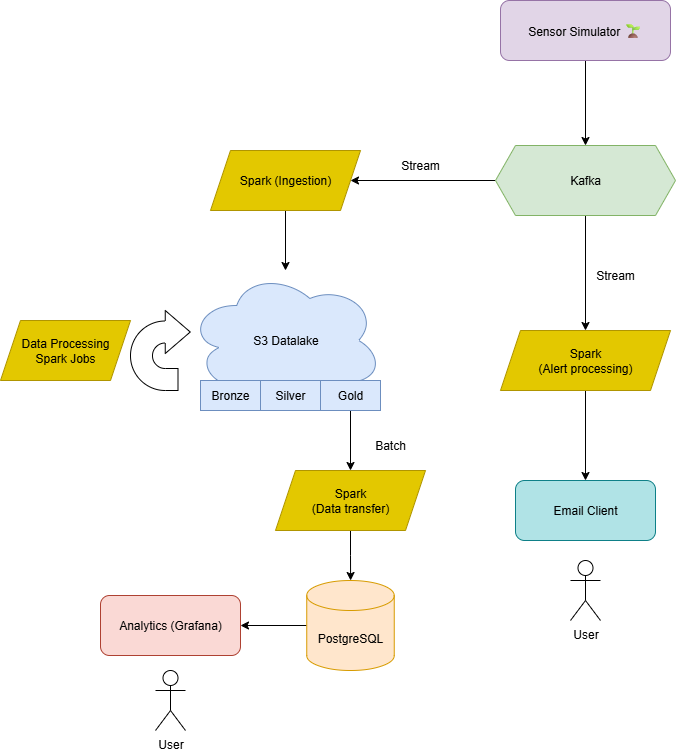

The diagram above was exported from draw.io. Its source (the exported page's mxGraphModel, read from the mxfile embedded in the PNG):
<mxGraphModel dx="2276" dy="743" grid="1" gridSize="10" guides="1" tooltips="1" connect="1" arrows="1" fold="1" page="1" pageScale="1" pageWidth="850" pageHeight="1100" math="0" shadow="0">
  <root>
    <mxCell id="0" />
    <mxCell id="1" parent="0" />
    <mxCell id="Jcm5BvLMkVULDOcQ-bq4-2" style="edgeStyle=orthogonalEdgeStyle;rounded=0;orthogonalLoop=1;jettySize=auto;html=1;" edge="1" parent="1" source="EnEFEG4lw8blLNp3SXKp-1" target="Jcm5BvLMkVULDOcQ-bq4-1">
      <mxGeometry relative="1" as="geometry" />
    </mxCell>
    <mxCell id="EnEFEG4lw8blLNp3SXKp-1" value="Sensor Simulator&amp;nbsp;&lt;span style=&quot;font-size: 14px; color: rgb(202, 211, 245); font-family: -apple-system, BlinkMacSystemFont, &amp;quot;Segoe WPC&amp;quot;, &amp;quot;Segoe UI&amp;quot;, system-ui, Ubuntu, &amp;quot;Droid Sans&amp;quot;, sans-serif; text-align: start; background-color: transparent;&quot;&gt;🌱&lt;/span&gt;" style="rounded=1;whiteSpace=wrap;html=1;fillColor=#e1d5e7;strokeColor=#9673a6;" parent="1" vertex="1">
      <mxGeometry x="490" y="70" width="170" height="60" as="geometry" />
    </mxCell>
    <mxCell id="Jcm5BvLMkVULDOcQ-bq4-4" style="edgeStyle=orthogonalEdgeStyle;rounded=0;orthogonalLoop=1;jettySize=auto;html=1;entryX=1;entryY=0.5;entryDx=0;entryDy=0;" edge="1" parent="1" source="Jcm5BvLMkVULDOcQ-bq4-1" target="Jcm5BvLMkVULDOcQ-bq4-3">
      <mxGeometry relative="1" as="geometry" />
    </mxCell>
    <mxCell id="Jcm5BvLMkVULDOcQ-bq4-12" value="" style="edgeStyle=orthogonalEdgeStyle;rounded=0;orthogonalLoop=1;jettySize=auto;html=1;" edge="1" parent="1" source="Jcm5BvLMkVULDOcQ-bq4-1" target="Jcm5BvLMkVULDOcQ-bq4-11">
      <mxGeometry relative="1" as="geometry" />
    </mxCell>
    <mxCell id="Jcm5BvLMkVULDOcQ-bq4-1" value="Kafka" style="shape=hexagon;perimeter=hexagonPerimeter2;whiteSpace=wrap;html=1;fixedSize=1;fillColor=#d5e8d4;strokeColor=#82b366;" vertex="1" parent="1">
      <mxGeometry x="485" y="215" width="180" height="70" as="geometry" />
    </mxCell>
    <mxCell id="Jcm5BvLMkVULDOcQ-bq4-39" value="" style="edgeStyle=orthogonalEdgeStyle;rounded=0;orthogonalLoop=1;jettySize=auto;html=1;" edge="1" parent="1" source="Jcm5BvLMkVULDOcQ-bq4-3" target="Jcm5BvLMkVULDOcQ-bq4-17">
      <mxGeometry relative="1" as="geometry" />
    </mxCell>
    <mxCell id="Jcm5BvLMkVULDOcQ-bq4-3" value="Spark (Ingestion)" style="shape=parallelogram;perimeter=parallelogramPerimeter;whiteSpace=wrap;html=1;fixedSize=1;fillColor=#e3c800;fontColor=#000000;strokeColor=#B09500;" vertex="1" parent="1">
      <mxGeometry x="200" y="220" width="150" height="60" as="geometry" />
    </mxCell>
    <mxCell id="Jcm5BvLMkVULDOcQ-bq4-33" value="" style="edgeStyle=orthogonalEdgeStyle;rounded=0;orthogonalLoop=1;jettySize=auto;html=1;" edge="1" parent="1" source="Jcm5BvLMkVULDOcQ-bq4-7" target="Jcm5BvLMkVULDOcQ-bq4-25">
      <mxGeometry relative="1" as="geometry" />
    </mxCell>
    <mxCell id="Jcm5BvLMkVULDOcQ-bq4-7" value="Spark&lt;div&gt;(Data transfer)&lt;/div&gt;" style="shape=parallelogram;perimeter=parallelogramPerimeter;whiteSpace=wrap;html=1;fixedSize=1;fillColor=#e3c800;fontColor=#000000;strokeColor=#B09500;" vertex="1" parent="1">
      <mxGeometry x="265" y="540" width="150" height="60" as="geometry" />
    </mxCell>
    <mxCell id="Jcm5BvLMkVULDOcQ-bq4-9" value="Analytics (Grafana)" style="rounded=1;whiteSpace=wrap;html=1;fillColor=#fad9d5;strokeColor=#ae4132;" vertex="1" parent="1">
      <mxGeometry x="90" y="665" width="140" height="60" as="geometry" />
    </mxCell>
    <mxCell id="Jcm5BvLMkVULDOcQ-bq4-14" value="" style="edgeStyle=orthogonalEdgeStyle;rounded=0;orthogonalLoop=1;jettySize=auto;html=1;" edge="1" parent="1" source="Jcm5BvLMkVULDOcQ-bq4-11" target="Jcm5BvLMkVULDOcQ-bq4-13">
      <mxGeometry relative="1" as="geometry" />
    </mxCell>
    <mxCell id="Jcm5BvLMkVULDOcQ-bq4-11" value="Spark&lt;div&gt;(Alert processing)&lt;/div&gt;" style="shape=parallelogram;perimeter=parallelogramPerimeter;whiteSpace=wrap;html=1;fixedSize=1;fillColor=#e3c800;fontColor=#000000;strokeColor=#B09500;" vertex="1" parent="1">
      <mxGeometry x="490" y="400" width="170" height="60" as="geometry" />
    </mxCell>
    <mxCell id="Jcm5BvLMkVULDOcQ-bq4-13" value="Email Client" style="rounded=1;whiteSpace=wrap;html=1;fillColor=#b0e3e6;strokeColor=#0e8088;" vertex="1" parent="1">
      <mxGeometry x="505" y="550" width="140" height="60" as="geometry" />
    </mxCell>
    <mxCell id="Jcm5BvLMkVULDOcQ-bq4-15" value="User" style="shape=umlActor;verticalLabelPosition=bottom;verticalAlign=top;html=1;outlineConnect=0;" vertex="1" parent="1">
      <mxGeometry x="145" y="740" width="30" height="60" as="geometry" />
    </mxCell>
    <mxCell id="Jcm5BvLMkVULDOcQ-bq4-16" value="User" style="shape=umlActor;verticalLabelPosition=bottom;verticalAlign=top;html=1;outlineConnect=0;" vertex="1" parent="1">
      <mxGeometry x="560" y="630" width="30" height="60" as="geometry" />
    </mxCell>
    <mxCell id="Jcm5BvLMkVULDOcQ-bq4-17" value="S3 Datalake" style="ellipse;shape=cloud;whiteSpace=wrap;html=1;fillColor=#dae8fc;strokeColor=#6c8ebf;" vertex="1" parent="1">
      <mxGeometry x="177.5" y="340" width="195" height="140" as="geometry" />
    </mxCell>
    <mxCell id="Jcm5BvLMkVULDOcQ-bq4-20" value="Stream" style="text;html=1;align=center;verticalAlign=middle;whiteSpace=wrap;rounded=0;" vertex="1" parent="1">
      <mxGeometry x="380" y="220" width="60" height="30" as="geometry" />
    </mxCell>
    <mxCell id="Jcm5BvLMkVULDOcQ-bq4-21" value="Stream" style="text;html=1;align=center;verticalAlign=middle;whiteSpace=wrap;rounded=0;" vertex="1" parent="1">
      <mxGeometry x="575" y="330" width="60" height="30" as="geometry" />
    </mxCell>
    <mxCell id="Jcm5BvLMkVULDOcQ-bq4-34" value="" style="edgeStyle=orthogonalEdgeStyle;rounded=0;orthogonalLoop=1;jettySize=auto;html=1;" edge="1" parent="1" source="Jcm5BvLMkVULDOcQ-bq4-25" target="Jcm5BvLMkVULDOcQ-bq4-9">
      <mxGeometry relative="1" as="geometry" />
    </mxCell>
    <mxCell id="Jcm5BvLMkVULDOcQ-bq4-25" value="PostgreSQL" style="shape=cylinder3;whiteSpace=wrap;html=1;boundedLbl=1;backgroundOutline=1;size=15;fillColor=#ffe6cc;strokeColor=#d79b00;" vertex="1" parent="1">
      <mxGeometry x="296.25" y="650" width="87.5" height="90" as="geometry" />
    </mxCell>
    <mxCell id="Jcm5BvLMkVULDOcQ-bq4-29" value="Bronze" style="rounded=0;whiteSpace=wrap;html=1;fillColor=#dae8fc;strokeColor=#6c8ebf;" vertex="1" parent="1">
      <mxGeometry x="190" y="450" width="60" height="30" as="geometry" />
    </mxCell>
    <mxCell id="Jcm5BvLMkVULDOcQ-bq4-30" value="Silver" style="rounded=0;whiteSpace=wrap;html=1;fillColor=#dae8fc;strokeColor=#6c8ebf;" vertex="1" parent="1">
      <mxGeometry x="250" y="450" width="60" height="30" as="geometry" />
    </mxCell>
    <mxCell id="Jcm5BvLMkVULDOcQ-bq4-32" value="" style="edgeStyle=orthogonalEdgeStyle;rounded=0;orthogonalLoop=1;jettySize=auto;html=1;" edge="1" parent="1" source="Jcm5BvLMkVULDOcQ-bq4-31" target="Jcm5BvLMkVULDOcQ-bq4-7">
      <mxGeometry relative="1" as="geometry" />
    </mxCell>
    <mxCell id="Jcm5BvLMkVULDOcQ-bq4-31" value="Gold" style="rounded=0;whiteSpace=wrap;html=1;fillColor=#dae8fc;strokeColor=#6c8ebf;" vertex="1" parent="1">
      <mxGeometry x="310" y="450" width="60" height="30" as="geometry" />
    </mxCell>
    <mxCell id="Jcm5BvLMkVULDOcQ-bq4-35" value="" style="html=1;shadow=0;dashed=0;align=center;verticalAlign=middle;shape=mxgraph.arrows2.uTurnArrow;dy=11;arrowHead=43;dx2=25;" vertex="1" parent="1">
      <mxGeometry x="120" y="380" width="47.5" height="80" as="geometry" />
    </mxCell>
    <mxCell id="Jcm5BvLMkVULDOcQ-bq4-37" value="Data Processing&lt;div&gt;Spark Jobs&lt;/div&gt;" style="shape=parallelogram;perimeter=parallelogramPerimeter;whiteSpace=wrap;html=1;fixedSize=1;fillColor=#e3c800;fontColor=#000000;strokeColor=#B09500;" vertex="1" parent="1">
      <mxGeometry x="-10" y="390" width="130" height="60" as="geometry" />
    </mxCell>
    <mxCell id="Jcm5BvLMkVULDOcQ-bq4-40" value="Batch" style="text;html=1;align=center;verticalAlign=middle;whiteSpace=wrap;rounded=0;" vertex="1" parent="1">
      <mxGeometry x="350" y="500" width="60" height="30" as="geometry" />
    </mxCell>
  </root>
</mxGraphModel>